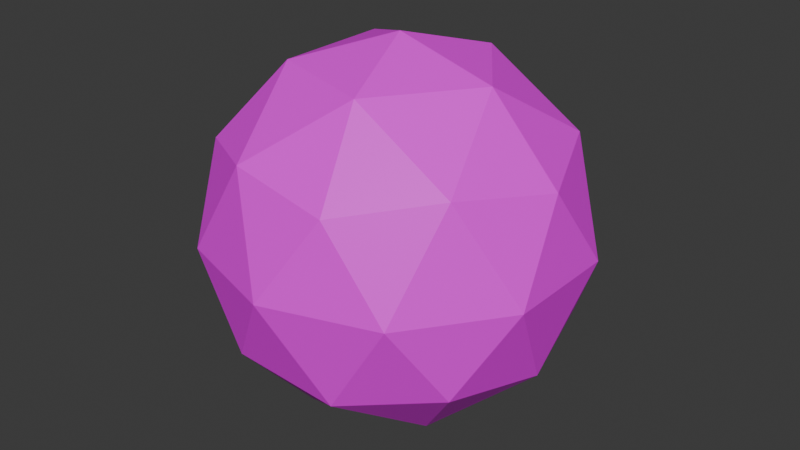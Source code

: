 # Source: shield_orb.blend  (saved by Blender 4.3.34; exported with 4.5.12 LTS)
import bpy
from mathutils import Matrix  # noqa: F401  (used for matrix-valued properties, if any)

bpy.ops.wm.read_factory_settings(use_empty=True)
scene = bpy.context.scene
scene.name = 'Scene'

# ---- collections
col_collection = bpy.data.collections.new('Collection'); scene.collection.children.link(col_collection)

# ---- images (referenced by path relative to the original .blend; pixels are not part of the script)
import os
ASSET_DIR = os.environ.get("B2B_ASSET_DIR", "")  # directory of the original .blend (textures are referenced by path, not embedded)
HERE = os.path.dirname(os.path.abspath(__file__))  # packed textures are extracted next to this script under _unpacked/

def load_image(name, relpath, width, height, colorspace="sRGB"):
    """Load a texture the original file referenced (path relative to the .blend, or extracted next to this script)."""
    p = next((c for c in (os.path.join(HERE, relpath), os.path.join(ASSET_DIR, relpath)) if relpath and os.path.exists(c)), "")
    if p:
        img = bpy.data.images.load(p, check_existing=True)
        img.name = name
    else:  # same state as the original file: an image datablock whose file is absent (Cycles renders it pink)
        img = bpy.data.images.new(name, width, height)
        img.source = "FILE"
        img.filepath = "//" + (relpath or name)
    img.colorspace_settings.name = colorspace
    return img
img_color_palette_png = load_image('color-palette.png', 'color-palette.png', 1024, 1024, 'sRGB')

# ---- materials (node trees are filled in below, after node groups)
mat_material = bpy.data.materials.new('Material')
mat_material.alpha_threshold = 0.0
mat_material.roughness = 0.5
mat_material.line_color = (0.0, 0.0, 0.0, 1.0)

# ---- material node trees
mat_material.use_nodes = True; mat_material.node_tree.nodes.clear()
_N = mat_material.node_tree.nodes; _L = mat_material.node_tree.links
n0 = _N.new('ShaderNodeOutputMaterial'); n0.name = 'Material Output'; n0.location = (300, 300)
n1 = _N.new('ShaderNodeBsdfPrincipled'); n1.name = 'Principled BSDF'; n1.location = (10, 300)
n1.inputs[3].default_value = 1.45
n2 = _N.new('ShaderNodeTexImage'); n2.name = 'Image Texture'; n2.location = (-280, 260)
n2.image = img_color_palette_png
_L.new(n1.outputs[0], n0.inputs[0])
_L.new(n2.outputs[0], n1.inputs[0])
n0.is_active_output = True

# ---- world
world_world = bpy.data.worlds.new('World'); scene.world = world_world
world_world.use_nodes = True; world_world.node_tree.nodes.clear()
_N = world_world.node_tree.nodes; _L = world_world.node_tree.links
n0 = _N.new('ShaderNodeOutputWorld'); n0.name = 'World Output'; n0.location = (300, 300)
n1 = _N.new('ShaderNodeBackground'); n1.name = 'Background'; n1.location = (10, 300)
n1.inputs[0].default_value = (0.05088, 0.05088, 0.05088, 1.0)
_L.new(n1.outputs[0], n0.inputs[0])
n0.is_active_output = True
world_world.color = (0.05088, 0.05088, 0.05088)
world_world.sun_shadow_jitter_overblur = 0.0

# ---- meshes
me_icosphere = bpy.data.meshes.new('Icosphere')
me_icosphere.from_pydata([(0.0, 0.0, -2.24), (1.621, -1.178, -1.002), (-0.6191, -1.905, -1.002), (-2.003, 0.0, -1.002), (-0.6191, 1.905, -1.002), (1.621, 1.178, -1.002), (0.6191, -1.905, 1.002), (-1.621, -1.178, 1.002), (-1.621, 1.178, 1.002), (0.6191, 1.905, 1.002), (2.003, 0.0, 1.002), (0.0, 0.0, 2.24), (-0.3639, -1.12, -1.905), (0.9527, -0.6922, -1.905), (0.5888, -1.812, -1.178), (1.905, 0.0, -1.178), (0.9527, 0.6922, -1.905), (-1.178, 0.0, -1.905), (-1.541, -1.12, -1.178), (-0.3639, 1.12, -1.905), (-1.541, 1.12, -1.178), (0.5888, 1.812, -1.178), (2.13, -0.6922, 0.0), (2.13, 0.6922, 0.0), (0.0, -2.24, 0.0), (1.317, -1.812, 0.0), (-2.13, -0.6922, 0.0), (-1.317, -1.812, 0.0), (-1.317, 1.812, 0.0), (-2.13, 0.6922, 0.0), (1.317, 1.812, 0.0), (0.0, 2.24, 0.0), (1.541, -1.12, 1.178), (-0.5888, -1.812, 1.178), (-1.905, 0.0, 1.178), (-0.5888, 1.812, 1.178), (1.541, 1.12, 1.178), (0.3639, -1.12, 1.905), (1.178, 0.0, 1.905), (-0.9527, -0.6922, 1.905), (-0.9527, 0.6922, 1.905), (0.3639, 1.12, 1.905)], [], [(0, 13, 12), (1, 13, 15), (0, 12, 17), (0, 17, 19), (0, 19, 16), (1, 15, 22), (2, 14, 24), (3, 18, 26), (4, 20, 28), (5, 21, 30), (1, 22, 25), (2, 24, 27), (3, 26, 29), (4, 28, 31), (5, 30, 23), (6, 32, 37), (7, 33, 39), (8, 34, 40), (9, 35, 41), (10, 36, 38), (38, 41, 11), (38, 36, 41), (36, 9, 41), (41, 40, 11), (41, 35, 40), (35, 8, 40), (40, 39, 11), (40, 34, 39), (34, 7, 39), (39, 37, 11), (39, 33, 37), (33, 6, 37), (37, 38, 11), (37, 32, 38), (32, 10, 38), (23, 36, 10), (23, 30, 36), (30, 9, 36), (31, 35, 9), (31, 28, 35), (28, 8, 35), (29, 34, 8), (29, 26, 34), (26, 7, 34), (27, 33, 7), (27, 24, 33), (24, 6, 33), (25, 32, 6), (25, 22, 32), (22, 10, 32), (30, 31, 9), (30, 21, 31), (21, 4, 31), (28, 29, 8), (28, 20, 29), (20, 3, 29), (26, 27, 7), (26, 18, 27), (18, 2, 27), (24, 25, 6), (24, 14, 25), (14, 1, 25), (22, 23, 10), (22, 15, 23), (15, 5, 23), (16, 21, 5), (16, 19, 21), (19, 4, 21), (19, 20, 4), (19, 17, 20), (17, 3, 20), (17, 18, 3), (17, 12, 18), (12, 2, 18), (15, 16, 5), (15, 13, 16), (13, 0, 16), (12, 14, 2), (12, 13, 14), (13, 1, 14)])
_uv = me_icosphere.uv_layers.new(name='UVMap')
_uv.uv.foreach_set('vector', [0.5931, 0.6425, 0.5946, 0.6451, 0.5916, 0.6451, 0.596, 0.6477, 0.5975, 0.6451, 0.599, 0.6477, 0.617, 0.6425, 0.6185, 0.6451, 0.6155, 0.6451, 0.611, 0.6425, 0.6125, 0.6451, 0.6095, 0.6451, 0.605, 0.6425, 0.6065, 0.6451, 0.6035, 0.6451, 0.596, 0.6477, 0.599, 0.6477, 0.5975, 0.6503, 0.5901, 0.6477, 0.5931, 0.6477, 0.5916, 0.6503, 0.614, 0.6477, 0.617, 0.6477, 0.6155, 0.6503, 0.608, 0.6477, 0.611, 0.6477, 0.6095, 0.6503, 0.602, 0.6477, 0.605, 0.6477, 0.6035, 0.6503, 0.6058, 0.5305, 0.6073, 0.5331, 0.6043, 0.5331, 0.5998, 0.5305, 0.6013, 0.5331, 0.5983, 0.5331, 0.6237, 0.5305, 0.6252, 0.5331, 0.6222, 0.5331, 0.6178, 0.5305, 0.6193, 0.5331, 0.6163, 0.5331, 0.6118, 0.5305, 0.6133, 0.5331, 0.6103, 0.5331, 0.5931, 0.6528, 0.596, 0.6528, 0.5946, 0.6554, 0.5871, 0.6528, 0.5901, 0.6528, 0.5886, 0.6554, 0.611, 0.6528, 0.614, 0.6528, 0.6125, 0.6554, 0.605, 0.6528, 0.608, 0.6528, 0.6065, 0.6554, 0.599, 0.6528, 0.602, 0.6528, 0.6005, 0.6554, 0.6005, 0.6554, 0.6035, 0.6554, 0.602, 0.658, 0.6005, 0.6554, 0.602, 0.6528, 0.6035, 0.6554, 0.602, 0.6528, 0.605, 0.6528, 0.6035, 0.6554, 0.6065, 0.6554, 0.6095, 0.6554, 0.608, 0.658, 0.6065, 0.6554, 0.608, 0.6528, 0.6095, 0.6554, 0.608, 0.6528, 0.611, 0.6528, 0.6095, 0.6554, 0.6125, 0.6554, 0.6155, 0.6554, 0.614, 0.658, 0.6125, 0.6554, 0.614, 0.6528, 0.6155, 0.6554, 0.614, 0.6528, 0.617, 0.6528, 0.6155, 0.6554, 0.5886, 0.6554, 0.5916, 0.6554, 0.5901, 0.658, 0.5886, 0.6554, 0.5901, 0.6528, 0.5916, 0.6554, 0.5901, 0.6528, 0.5931, 0.6528, 0.5916, 0.6554, 0.5946, 0.6554, 0.5975, 0.6554, 0.596, 0.658, 0.5946, 0.6554, 0.596, 0.6528, 0.5975, 0.6554, 0.596, 0.6528, 0.599, 0.6528, 0.5975, 0.6554, 0.6005, 0.6503, 0.602, 0.6528, 0.599, 0.6528, 0.6103, 0.5331, 0.6133, 0.5331, 0.6118, 0.5357, 0.6035, 0.6503, 0.605, 0.6528, 0.602, 0.6528, 0.6065, 0.6503, 0.608, 0.6528, 0.605, 0.6528, 0.6163, 0.5331, 0.6193, 0.5331, 0.6178, 0.5357, 0.6095, 0.6503, 0.611, 0.6528, 0.608, 0.6528, 0.6125, 0.6503, 0.614, 0.6528, 0.611, 0.6528, 0.6222, 0.5331, 0.6252, 0.5331, 0.6237, 0.5357, 0.6155, 0.6503, 0.617, 0.6528, 0.614, 0.6528, 0.5886, 0.6503, 0.5901, 0.6528, 0.5871, 0.6528, 0.5983, 0.5331, 0.6013, 0.5331, 0.5998, 0.5357, 0.5916, 0.6503, 0.5931, 0.6528, 0.5901, 0.6528, 0.5946, 0.6503, 0.596, 0.6528, 0.5931, 0.6528, 0.6043, 0.5331, 0.6073, 0.5331, 0.6058, 0.5357, 0.5975, 0.6503, 0.599, 0.6528, 0.596, 0.6528, 0.6133, 0.5331, 0.6163, 0.5331, 0.6148, 0.5357, 0.6133, 0.5331, 0.6148, 0.5305, 0.6163, 0.5331, 0.605, 0.6477, 0.608, 0.6477, 0.6065, 0.6503, 0.6193, 0.5331, 0.6222, 0.5331, 0.6208, 0.5357, 0.6193, 0.5331, 0.6208, 0.5305, 0.6222, 0.5331, 0.611, 0.6477, 0.614, 0.6477, 0.6125, 0.6503, 0.6252, 0.5331, 0.6282, 0.5331, 0.6267, 0.5357, 0.6252, 0.5331, 0.6267, 0.5305, 0.6282, 0.5331, 0.617, 0.6477, 0.6199, 0.6477, 0.6185, 0.6503, 0.6013, 0.5331, 0.6043, 0.5331, 0.6028, 0.5357, 0.6013, 0.5331, 0.6028, 0.5305, 0.6043, 0.5331, 0.5931, 0.6477, 0.596, 0.6477, 0.5946, 0.6503, 0.6073, 0.5331, 0.6103, 0.5331, 0.6088, 0.5357, 0.6073, 0.5331, 0.6088, 0.5305, 0.6103, 0.5331, 0.599, 0.6477, 0.602, 0.6477, 0.6005, 0.6503, 0.6035, 0.6451, 0.605, 0.6477, 0.602, 0.6477, 0.6035, 0.6451, 0.6065, 0.6451, 0.605, 0.6477, 0.6065, 0.6451, 0.608, 0.6477, 0.605, 0.6477, 0.6095, 0.6451, 0.611, 0.6477, 0.608, 0.6477, 0.6095, 0.6451, 0.6125, 0.6451, 0.611, 0.6477, 0.6125, 0.6451, 0.614, 0.6477, 0.611, 0.6477, 0.6155, 0.6451, 0.617, 0.6477, 0.614, 0.6477, 0.6155, 0.6451, 0.6185, 0.6451, 0.617, 0.6477, 0.6185, 0.6451, 0.6199, 0.6477, 0.617, 0.6477, 0.599, 0.6477, 0.6005, 0.6451, 0.602, 0.6477, 0.599, 0.6477, 0.5975, 0.6451, 0.6005, 0.6451, 0.5975, 0.6451, 0.599, 0.6425, 0.6005, 0.6451, 0.5916, 0.6451, 0.5931, 0.6477, 0.5901, 0.6477, 0.5916, 0.6451, 0.5946, 0.6451, 0.5931, 0.6477, 0.5946, 0.6451, 0.596, 0.6477, 0.5931, 0.6477])
me_icosphere.materials.append(mat_material)
me_icosphere.update()

# ---- objects
ob_main = bpy.data.objects.new('main', me_icosphere)

# ---- transforms, parenting, visibility, modifiers, constraints
ob_main.location = (0.0, 0.0, 0.0)

# ---- collection membership
col_collection.objects.link(ob_main)

# ---- scene / render settings (as saved in the file)
scene.frame_start = 1; scene.frame_end = 250; scene.frame_set(150)
scene.render.engine = 'BLENDER_EEVEE_NEXT'
bpy.context.view_layer.update()

# ---- added for rendering (the .blend has no active camera and no usable light): camera, sun
cam_auto = bpy.data.cameras.new('AutoCamera')
cam_auto.lens = 50.0
cam_auto.sensor_width = 36.0
cam_auto.clip_end = 1000.0
ob_auto_camera = bpy.data.objects.new('AutoCamera', cam_auto)
scene.collection.objects.link(ob_auto_camera)
ob_auto_camera.location = (7.06391, -8.47669, 5.65112)
ob_auto_camera.rotation_euler = (1.09748, -7.21219e-08, 0.694738)
scene.camera = ob_auto_camera
light_auto_sun = bpy.data.lights.new('AutoSun', 'SUN')
light_auto_sun.energy = 3.0
light_auto_sun.angle = 0.0523599
ob_auto_sun = bpy.data.objects.new('AutoSun', light_auto_sun)
scene.collection.objects.link(ob_auto_sun)
ob_auto_sun.rotation_euler = (0.872665, 0.174533, 0.523599)
bpy.context.view_layer.update()
